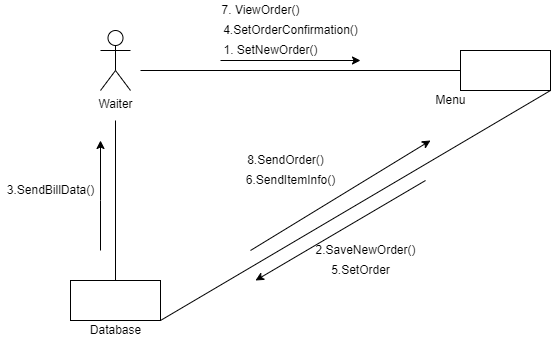

The diagram above was exported from draw.io. Its source (the exported page's mxGraphModel, read from the mxfile embedded in the PNG):
<mxGraphModel dx="1278" dy="579" grid="1" gridSize="10" guides="1" tooltips="1" connect="1" arrows="1" fold="1" page="1" pageScale="1" pageWidth="850" pageHeight="1100" math="0" shadow="0">
  <root>
    <mxCell id="0" />
    <mxCell id="1" parent="0" />
    <mxCell id="UaKb8UccVCnQCuZKHYSc-54" value="Waiter" style="shape=umlActor;verticalLabelPosition=bottom;verticalAlign=top;html=1;outlineConnect=0;" parent="1" vertex="1">
      <mxGeometry x="190" y="110" width="30" height="60" as="geometry" />
    </mxCell>
    <mxCell id="UaKb8UccVCnQCuZKHYSc-55" value="" style="rounded=0;whiteSpace=wrap;html=1;" parent="1" vertex="1">
      <mxGeometry x="160" y="360" width="90" height="40" as="geometry" />
    </mxCell>
    <mxCell id="UaKb8UccVCnQCuZKHYSc-56" value="" style="rounded=0;whiteSpace=wrap;html=1;" parent="1" vertex="1">
      <mxGeometry x="550" y="130" width="90" height="40" as="geometry" />
    </mxCell>
    <mxCell id="UaKb8UccVCnQCuZKHYSc-57" value="Menu" style="text;html=1;align=center;verticalAlign=middle;resizable=0;points=[];autosize=1;strokeColor=none;fillColor=none;" parent="1" vertex="1">
      <mxGeometry x="515" y="170" width="50" height="20" as="geometry" />
    </mxCell>
    <mxCell id="UaKb8UccVCnQCuZKHYSc-58" value="Database" style="text;html=1;align=center;verticalAlign=middle;resizable=0;points=[];autosize=1;strokeColor=none;fillColor=none;" parent="1" vertex="1">
      <mxGeometry x="170" y="400" width="70" height="20" as="geometry" />
    </mxCell>
    <mxCell id="UaKb8UccVCnQCuZKHYSc-59" value="" style="endArrow=none;html=1;rounded=0;entryX=0;entryY=0.5;entryDx=0;entryDy=0;" parent="1" target="UaKb8UccVCnQCuZKHYSc-56" edge="1">
      <mxGeometry width="50" height="50" relative="1" as="geometry">
        <mxPoint x="230" y="150" as="sourcePoint" />
        <mxPoint x="570" y="260" as="targetPoint" />
      </mxGeometry>
    </mxCell>
    <mxCell id="UaKb8UccVCnQCuZKHYSc-60" value="" style="endArrow=none;html=1;rounded=0;exitX=0.5;exitY=0;exitDx=0;exitDy=0;" parent="1" source="UaKb8UccVCnQCuZKHYSc-55" edge="1">
      <mxGeometry width="50" height="50" relative="1" as="geometry">
        <mxPoint x="520" y="310" as="sourcePoint" />
        <mxPoint x="205" y="200" as="targetPoint" />
      </mxGeometry>
    </mxCell>
    <mxCell id="UaKb8UccVCnQCuZKHYSc-61" value="" style="endArrow=none;html=1;rounded=0;entryX=1;entryY=1;entryDx=0;entryDy=0;exitX=1;exitY=1;exitDx=0;exitDy=0;" parent="1" source="UaKb8UccVCnQCuZKHYSc-55" target="UaKb8UccVCnQCuZKHYSc-56" edge="1">
      <mxGeometry width="50" height="50" relative="1" as="geometry">
        <mxPoint x="520" y="310" as="sourcePoint" />
        <mxPoint x="570" y="260" as="targetPoint" />
      </mxGeometry>
    </mxCell>
    <mxCell id="UaKb8UccVCnQCuZKHYSc-62" value="" style="endArrow=classic;html=1;rounded=0;" parent="1" edge="1">
      <mxGeometry width="50" height="50" relative="1" as="geometry">
        <mxPoint x="340" y="330" as="sourcePoint" />
        <mxPoint x="520" y="220" as="targetPoint" />
      </mxGeometry>
    </mxCell>
    <mxCell id="UaKb8UccVCnQCuZKHYSc-63" value="" style="endArrow=classic;html=1;rounded=0;" parent="1" edge="1">
      <mxGeometry width="50" height="50" relative="1" as="geometry">
        <mxPoint x="515" y="260" as="sourcePoint" />
        <mxPoint x="345" y="360" as="targetPoint" />
      </mxGeometry>
    </mxCell>
    <mxCell id="UaKb8UccVCnQCuZKHYSc-65" value="" style="endArrow=classic;html=1;rounded=0;" parent="1" edge="1">
      <mxGeometry width="50" height="50" relative="1" as="geometry">
        <mxPoint x="310" y="140" as="sourcePoint" />
        <mxPoint x="450" y="140" as="targetPoint" />
      </mxGeometry>
    </mxCell>
    <mxCell id="UaKb8UccVCnQCuZKHYSc-66" value="" style="endArrow=classic;html=1;rounded=0;" parent="1" edge="1">
      <mxGeometry width="50" height="50" relative="1" as="geometry">
        <mxPoint x="190" y="330" as="sourcePoint" />
        <mxPoint x="190" y="220" as="targetPoint" />
        <Array as="points">
          <mxPoint x="190" y="280" />
        </Array>
      </mxGeometry>
    </mxCell>
    <mxCell id="UaKb8UccVCnQCuZKHYSc-67" value="1. SetNewOrder()" style="text;html=1;align=center;verticalAlign=middle;resizable=0;points=[];autosize=1;strokeColor=none;fillColor=none;" parent="1" vertex="1">
      <mxGeometry x="305" y="120" width="110" height="20" as="geometry" />
    </mxCell>
    <mxCell id="UaKb8UccVCnQCuZKHYSc-68" value="2.SaveNewOrder()" style="text;html=1;align=center;verticalAlign=middle;resizable=0;points=[];autosize=1;strokeColor=none;fillColor=none;" parent="1" vertex="1">
      <mxGeometry x="395" y="320" width="120" height="20" as="geometry" />
    </mxCell>
    <mxCell id="UaKb8UccVCnQCuZKHYSc-69" value="3.SendBillData()" style="text;html=1;align=center;verticalAlign=middle;resizable=0;points=[];autosize=1;strokeColor=none;fillColor=none;" parent="1" vertex="1">
      <mxGeometry x="90" y="260" width="100" height="20" as="geometry" />
    </mxCell>
    <mxCell id="UaKb8UccVCnQCuZKHYSc-70" value="4.SetOrderConfirmation()" style="text;html=1;align=center;verticalAlign=middle;resizable=0;points=[];autosize=1;strokeColor=none;fillColor=none;" parent="1" vertex="1">
      <mxGeometry x="305" y="100" width="150" height="20" as="geometry" />
    </mxCell>
    <mxCell id="UaKb8UccVCnQCuZKHYSc-72" value="5.SetOrder" style="text;html=1;align=center;verticalAlign=middle;resizable=0;points=[];autosize=1;strokeColor=none;fillColor=none;" parent="1" vertex="1">
      <mxGeometry x="415" y="340" width="70" height="20" as="geometry" />
    </mxCell>
    <mxCell id="UaKb8UccVCnQCuZKHYSc-73" value="6.SendItemInfo()" style="text;html=1;align=center;verticalAlign=middle;resizable=0;points=[];autosize=1;strokeColor=none;fillColor=none;" parent="1" vertex="1">
      <mxGeometry x="330" y="250" width="100" height="20" as="geometry" />
    </mxCell>
    <mxCell id="UaKb8UccVCnQCuZKHYSc-74" value="7. ViewOrder()" style="text;html=1;align=center;verticalAlign=middle;resizable=0;points=[];autosize=1;strokeColor=none;fillColor=none;" parent="1" vertex="1">
      <mxGeometry x="305" y="80" width="90" height="20" as="geometry" />
    </mxCell>
    <mxCell id="UaKb8UccVCnQCuZKHYSc-76" value="8.SendOrder()" style="text;html=1;align=center;verticalAlign=middle;resizable=0;points=[];autosize=1;strokeColor=none;fillColor=none;" parent="1" vertex="1">
      <mxGeometry x="330" y="230" width="90" height="20" as="geometry" />
    </mxCell>
  </root>
</mxGraphModel>